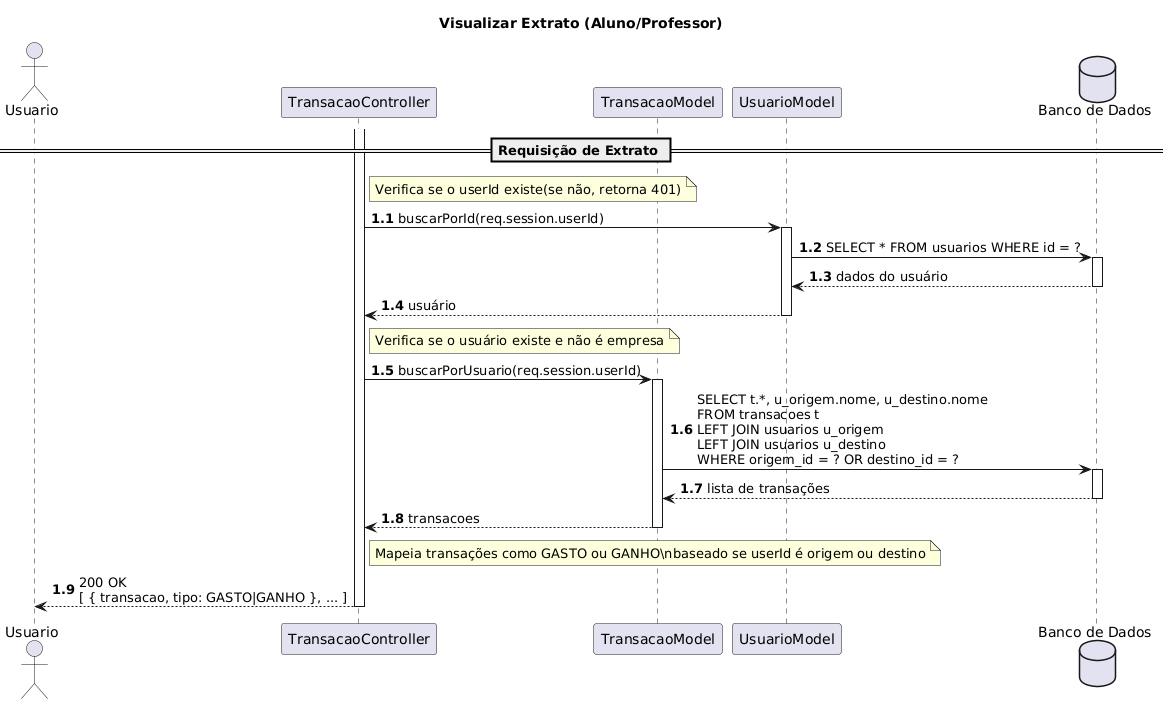

The diagram above was rendered by PlantUML. Its source (embedded in the PNG):
@startuml
title Visualizar Extrato (Aluno/Professor)
autonumber 1.1

actor Usuario
participant "TransacaoController" as Controller
participant "TransacaoModel" as Transacao
participant "UsuarioModel" as UsuarioModel
database "Banco de Dados" as DB

== Requisição de Extrato ==
activate Controller

note right of Controller
Verifica se o userId existe(se não, retorna 401)
end note

Controller -> UsuarioModel: buscarPorId(req.session.userId)
activate UsuarioModel

UsuarioModel -> DB: SELECT * FROM usuarios WHERE id = ?
activate DB
DB --> UsuarioModel: dados do usuário
deactivate DB

UsuarioModel --> Controller: usuário
deactivate UsuarioModel

note right of Controller
Verifica se o usuário existe e não é empresa
end note

Controller -> Transacao: buscarPorUsuario(req.session.userId)
activate Transacao

Transacao -> DB: SELECT t.*, u_origem.nome, u_destino.nome\nFROM transacoes t\nLEFT JOIN usuarios u_origem\nLEFT JOIN usuarios u_destino\nWHERE origem_id = ? OR destino_id = ?
activate DB
DB --> Transacao: lista de transações
deactivate DB

Transacao --> Controller: transacoes
deactivate Transacao

note right of Controller
Mapeia transações como GASTO ou GANHO\nbaseado se userId é origem ou destino
end note

Controller --> Usuario: 200 OK\n[ { transacao, tipo: GASTO|GANHO }, ... ]
deactivate Controller
@enduml